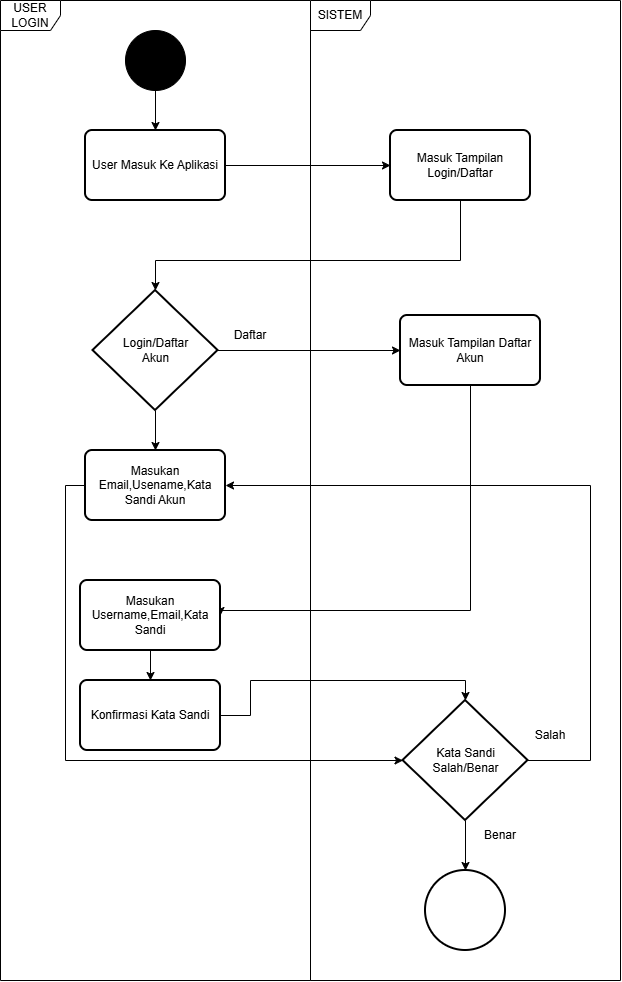

The diagram above was exported from draw.io. Its source (the exported page's mxGraphModel, read from the mxfile embedded in the PNG):
<mxGraphModel dx="1698" dy="1019" grid="1" gridSize="10" guides="1" tooltips="1" connect="1" arrows="1" fold="1" page="1" pageScale="1" pageWidth="850" pageHeight="1100" math="0" shadow="0">
  <root>
    <mxCell id="0" />
    <mxCell id="1" parent="0" />
    <mxCell id="A6PM-q6_WcMsTId4VZkM-5" parent="1" style="shape=umlFrame;whiteSpace=wrap;html=1;pointerEvents=0;" value="USER LOGIN" vertex="1">
      <mxGeometry height="980" width="310" x="30" y="50" as="geometry" />
    </mxCell>
    <mxCell id="A6PM-q6_WcMsTId4VZkM-6" parent="1" style="shape=umlFrame;whiteSpace=wrap;html=1;pointerEvents=0;" value="SISTEM" vertex="1">
      <mxGeometry height="980" width="310" x="340" y="50" as="geometry" />
    </mxCell>
    <mxCell id="A6PM-q6_WcMsTId4VZkM-9" edge="1" parent="1" source="A6PM-q6_WcMsTId4VZkM-7" style="edgeStyle=orthogonalEdgeStyle;rounded=0;orthogonalLoop=1;jettySize=auto;html=1;" target="A6PM-q6_WcMsTId4VZkM-8">
      <mxGeometry relative="1" as="geometry" />
    </mxCell>
    <mxCell id="A6PM-q6_WcMsTId4VZkM-7" parent="1" style="ellipse;fillColor=strokeColor;html=1;" value="" vertex="1">
      <mxGeometry height="60" width="60" x="155" y="80" as="geometry" />
    </mxCell>
    <mxCell id="A6PM-q6_WcMsTId4VZkM-25" edge="1" parent="1" source="A6PM-q6_WcMsTId4VZkM-8" style="edgeStyle=orthogonalEdgeStyle;rounded=0;orthogonalLoop=1;jettySize=auto;html=1;" target="A6PM-q6_WcMsTId4VZkM-11">
      <mxGeometry relative="1" as="geometry" />
    </mxCell>
    <mxCell id="A6PM-q6_WcMsTId4VZkM-8" parent="1" style="rounded=1;whiteSpace=wrap;html=1;absoluteArcSize=1;arcSize=14;strokeWidth=2;" value="User Masuk Ke Aplikasi" vertex="1">
      <mxGeometry height="70" width="140" x="115" y="180" as="geometry" />
    </mxCell>
    <mxCell id="A6PM-q6_WcMsTId4VZkM-11" parent="1" style="rounded=1;whiteSpace=wrap;html=1;absoluteArcSize=1;arcSize=14;strokeWidth=2;" value="Masuk Tampilan Login/Daftar" vertex="1">
      <mxGeometry height="70" width="140" x="420" y="180" as="geometry" />
    </mxCell>
    <mxCell id="A6PM-q6_WcMsTId4VZkM-32" edge="1" parent="1" source="A6PM-q6_WcMsTId4VZkM-27" style="edgeStyle=orthogonalEdgeStyle;rounded=0;orthogonalLoop=1;jettySize=auto;html=1;" target="A6PM-q6_WcMsTId4VZkM-31">
      <mxGeometry relative="1" as="geometry" />
    </mxCell>
    <mxCell id="A6PM-q6_WcMsTId4VZkM-35" edge="1" parent="1" source="A6PM-q6_WcMsTId4VZkM-27" style="edgeStyle=orthogonalEdgeStyle;rounded=0;orthogonalLoop=1;jettySize=auto;html=1;entryX=0.5;entryY=0;entryDx=0;entryDy=0;" target="A6PM-q6_WcMsTId4VZkM-34">
      <mxGeometry relative="1" as="geometry" />
    </mxCell>
    <mxCell id="A6PM-q6_WcMsTId4VZkM-27" parent="1" style="strokeWidth=2;html=1;shape=mxgraph.flowchart.decision;whiteSpace=wrap;" value="Login/Daftar&lt;div&gt;Akun&lt;/div&gt;" vertex="1">
      <mxGeometry height="120" width="125" x="122.5" y="340" as="geometry" />
    </mxCell>
    <mxCell id="A6PM-q6_WcMsTId4VZkM-29" edge="1" parent="1" source="A6PM-q6_WcMsTId4VZkM-11" style="edgeStyle=orthogonalEdgeStyle;rounded=0;orthogonalLoop=1;jettySize=auto;html=1;entryX=0.5;entryY=0;entryDx=0;entryDy=0;entryPerimeter=0;" target="A6PM-q6_WcMsTId4VZkM-27">
      <mxGeometry relative="1" as="geometry">
        <Array as="points">
          <mxPoint x="490" y="310" />
          <mxPoint x="185" y="310" />
        </Array>
      </mxGeometry>
    </mxCell>
    <mxCell id="A6PM-q6_WcMsTId4VZkM-37" edge="1" parent="1" style="edgeStyle=orthogonalEdgeStyle;rounded=0;orthogonalLoop=1;jettySize=auto;html=1;entryX=1;entryY=0.5;entryDx=0;entryDy=0;" target="A6PM-q6_WcMsTId4VZkM-36">
      <mxGeometry relative="1" as="geometry">
        <Array as="points">
          <mxPoint x="500" y="660" />
          <mxPoint x="250" y="660" />
        </Array>
        <mxPoint x="500" y="435" as="sourcePoint" />
        <mxPoint x="260" y="660" as="targetPoint" />
      </mxGeometry>
    </mxCell>
    <mxCell id="A6PM-q6_WcMsTId4VZkM-31" parent="1" style="rounded=1;whiteSpace=wrap;html=1;absoluteArcSize=1;arcSize=14;strokeWidth=2;" value="Masuk Tampilan Daftar Akun" vertex="1">
      <mxGeometry height="70" width="140" x="430" y="365" as="geometry" />
    </mxCell>
    <mxCell id="A6PM-q6_WcMsTId4VZkM-33" parent="1" style="text;html=1;whiteSpace=wrap;strokeColor=none;fillColor=none;align=center;verticalAlign=middle;rounded=0;" value="Daftar" vertex="1">
      <mxGeometry height="30" width="60" x="250" y="370" as="geometry" />
    </mxCell>
    <mxCell id="A6PM-q6_WcMsTId4VZkM-34" parent="1" style="rounded=1;whiteSpace=wrap;html=1;absoluteArcSize=1;arcSize=14;strokeWidth=2;" value="Masukan Email,Usename,Kata Sandi Akun" vertex="1">
      <mxGeometry height="70" width="140" x="115" y="500" as="geometry" />
    </mxCell>
    <mxCell id="A6PM-q6_WcMsTId4VZkM-47" edge="1" parent="1" source="A6PM-q6_WcMsTId4VZkM-36" style="edgeStyle=orthogonalEdgeStyle;rounded=0;orthogonalLoop=1;jettySize=auto;html=1;" target="A6PM-q6_WcMsTId4VZkM-46">
      <mxGeometry relative="1" as="geometry" />
    </mxCell>
    <mxCell id="A6PM-q6_WcMsTId4VZkM-36" parent="1" style="rounded=1;whiteSpace=wrap;html=1;absoluteArcSize=1;arcSize=14;strokeWidth=2;" value="Masukan Username,Email,Kata Sandi" vertex="1">
      <mxGeometry height="70" width="140" x="110" y="630" as="geometry" />
    </mxCell>
    <mxCell id="A6PM-q6_WcMsTId4VZkM-45" edge="1" parent="1" source="A6PM-q6_WcMsTId4VZkM-38" style="edgeStyle=orthogonalEdgeStyle;rounded=0;orthogonalLoop=1;jettySize=auto;html=1;entryX=1;entryY=0.5;entryDx=0;entryDy=0;" target="A6PM-q6_WcMsTId4VZkM-34">
      <mxGeometry relative="1" as="geometry">
        <Array as="points">
          <mxPoint x="620" y="810" />
          <mxPoint x="620" y="535" />
        </Array>
      </mxGeometry>
    </mxCell>
    <mxCell id="A6PM-q6_WcMsTId4VZkM-38" parent="1" style="strokeWidth=2;html=1;shape=mxgraph.flowchart.decision;whiteSpace=wrap;" value="Kata Sandi Salah/Benar" vertex="1">
      <mxGeometry height="120" width="125" x="432.5" y="750" as="geometry" />
    </mxCell>
    <mxCell id="A6PM-q6_WcMsTId4VZkM-41" edge="1" parent="1" source="A6PM-q6_WcMsTId4VZkM-34" style="edgeStyle=orthogonalEdgeStyle;rounded=0;orthogonalLoop=1;jettySize=auto;html=1;entryX=0;entryY=0.5;entryDx=0;entryDy=0;entryPerimeter=0;exitX=0;exitY=0.5;exitDx=0;exitDy=0;" target="A6PM-q6_WcMsTId4VZkM-38">
      <mxGeometry relative="1" as="geometry" />
    </mxCell>
    <mxCell id="A6PM-q6_WcMsTId4VZkM-42" parent="1" style="strokeWidth=2;html=1;shape=mxgraph.flowchart.start_2;whiteSpace=wrap;" value="" vertex="1">
      <mxGeometry height="80" width="80" x="455" y="920" as="geometry" />
    </mxCell>
    <mxCell id="A6PM-q6_WcMsTId4VZkM-43" edge="1" parent="1" source="A6PM-q6_WcMsTId4VZkM-38" style="edgeStyle=orthogonalEdgeStyle;rounded=0;orthogonalLoop=1;jettySize=auto;html=1;entryX=0.5;entryY=0;entryDx=0;entryDy=0;entryPerimeter=0;" target="A6PM-q6_WcMsTId4VZkM-42">
      <mxGeometry relative="1" as="geometry" />
    </mxCell>
    <mxCell id="A6PM-q6_WcMsTId4VZkM-44" parent="1" style="text;html=1;whiteSpace=wrap;strokeColor=none;fillColor=none;align=center;verticalAlign=middle;rounded=0;" value="Benar" vertex="1">
      <mxGeometry height="30" width="60" x="500" y="870" as="geometry" />
    </mxCell>
    <mxCell id="A6PM-q6_WcMsTId4VZkM-46" parent="1" style="rounded=1;whiteSpace=wrap;html=1;absoluteArcSize=1;arcSize=14;strokeWidth=2;" value="Konfirmasi Kata Sandi" vertex="1">
      <mxGeometry height="70" width="140" x="110" y="730" as="geometry" />
    </mxCell>
    <mxCell id="A6PM-q6_WcMsTId4VZkM-48" edge="1" parent="1" source="A6PM-q6_WcMsTId4VZkM-46" style="edgeStyle=orthogonalEdgeStyle;rounded=0;orthogonalLoop=1;jettySize=auto;html=1;entryX=0.5;entryY=0;entryDx=0;entryDy=0;entryPerimeter=0;exitX=1;exitY=0.5;exitDx=0;exitDy=0;" target="A6PM-q6_WcMsTId4VZkM-38">
      <mxGeometry relative="1" as="geometry">
        <Array as="points">
          <mxPoint x="280" y="765" />
          <mxPoint x="280" y="730" />
          <mxPoint x="495" y="730" />
        </Array>
      </mxGeometry>
    </mxCell>
    <mxCell id="A6PM-q6_WcMsTId4VZkM-49" parent="1" style="text;html=1;whiteSpace=wrap;strokeColor=none;fillColor=none;align=center;verticalAlign=middle;rounded=0;" value="Salah" vertex="1">
      <mxGeometry height="30" width="60" x="550" y="770" as="geometry" />
    </mxCell>
  </root>
</mxGraphModel>